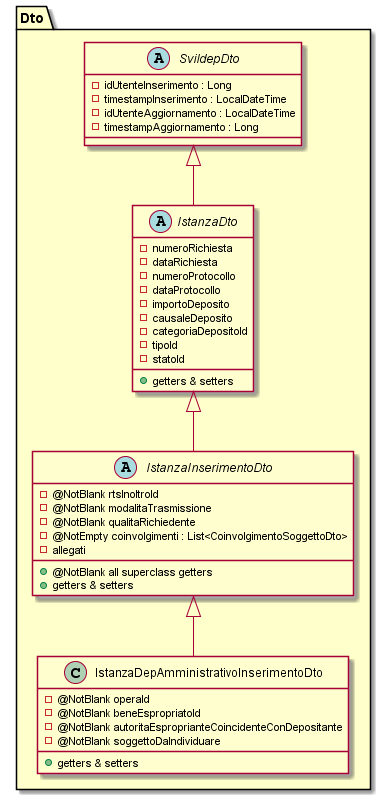

The diagram above was rendered by PlantUML. Its source (embedded in the PNG):
@startuml
skinparam linetype polyline

package "Dto" as dto #Business {

	abstract class SvildepDto {
		- {field} idUtenteInserimento : Long
    	- {field} timestampInserimento : LocalDateTime
    	- {field} idUtenteAggiornamento : LocalDateTime
    	- {field} timestampAggiornamento : Long
	}

	abstract class IstanzaDto extends SvildepDto {
		- {field} numeroRichiesta
		- {field} dataRichiesta
		- {field} numeroProtocollo
		- {field} dataProtocollo
		- {field} importoDeposito
		- {field} causaleDeposito
		- {field} categoriaDepositoId
		- {field} tipoId
		- {field} statoId
		+ {method} getters & setters
	}

	abstract class IstanzaInserimentoDto extends IstanzaDto {
		- {field} @NotBlank rtsInoltroId
		- {field} @NotBlank modalitaTrasmissione
		- {field} @NotBlank qualitaRichiedente
		- {field} @NotEmpty coinvolgimenti : List<CoinvolgimentoSoggettoDto>
		- {field} allegati
		+ {method} @NotBlank all superclass getters
		+ {method} getters & setters
	}

	class IstanzaDepAmministrativoInserimentoDto extends IstanzaInserimentoDto {
		- {field} @NotBlank operaId
		- {field} @NotBlank beneEspropriatoId
		- {field} @NotBlank autoritaEsproprianteCoincidenteConDepositante
		- {field} @NotBlank soggettoDaIndividuare
		+ {method} getters & setters
	}

	
}



@enduml